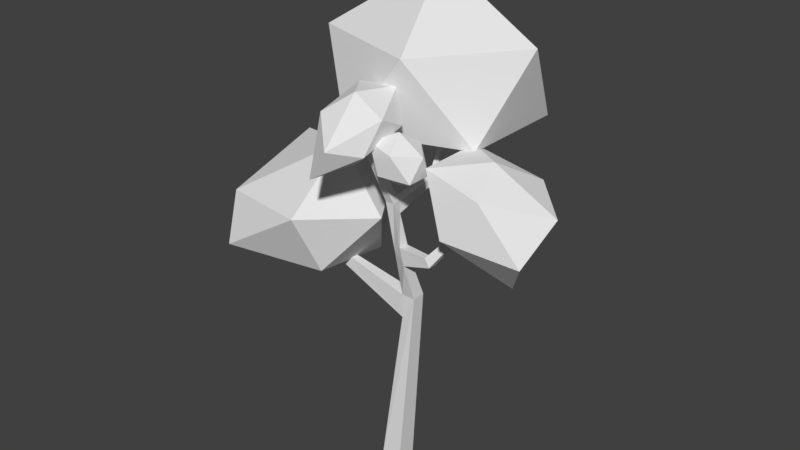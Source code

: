 # Source: birch.blend  (saved by Blender 2.77.0; exported with 4.5.12 LTS)
import bpy
from mathutils import Matrix  # noqa: F401  (used for matrix-valued properties, if any)

bpy.ops.wm.read_factory_settings(use_empty=True)
scene = bpy.context.scene
scene.name = 'Scene'

# ---- collections
col_collection_1 = bpy.data.collections.new('Collection 1'); scene.collection.children.link(col_collection_1)

# ---- materials (node trees are filled in below, after node groups)
mat_material_001 = bpy.data.materials.new('Material.001')
mat_material_001.alpha_threshold = 0.0
mat_material_001.use_transparent_shadow = False
mat_material_001.roughness = 0.5

# ---- material node trees

# ---- world
world_world = bpy.data.worlds.new('World'); scene.world = world_world
world_world.color = (0.05088, 0.05088, 0.05088)
world_world.use_sun_shadow = False
world_world.sun_shadow_jitter_overblur = 0.0
world_world.cycles.sampling_method = 'MANUAL'

# ---- meshes
me_cube = bpy.data.meshes.new('Cube')
me_cube.from_pydata([(-1.859, 6.232, 19.32), (3.662, 2.631, 21.46), (-3.968, 0.1522, 21.46), (-8.684, 6.493, 21.46), (-3.968, 9.951, 21.46), (3.662, 10.11, 21.46), (0.2495, 0.1522, 26.82), (-7.381, 2.631, 26.82), (-7.381, 10.11, 26.82), (0.2495, 9.951, 26.82), (4.965, 6.493, 26.82), (-1.859, 6.473, 30.87), (1.344, -1.231, 20.12), (2.707, -1.994, 20.77), (0.906, -2.58, 21.0), (-0.3015, -1.306, 21.24), (0.906, 0.1171, 21.0), (2.707, -0.3274, 20.77), (1.782, -2.58, 22.42), (-0.03078, -2.139, 22.66), (-0.03078, -0.4724, 22.66), (1.782, 0.1171, 22.42), (2.978, -1.161, 22.19), (1.344, -1.231, 23.29), (-1.137, -2.016, 20.94), (0.4249, -3.151, 22.13), (-1.973, -4.953, 20.78), (-3.068, -2.016, 22.13), (-1.556, 0.637, 23.14), (0.6026, -0.06433, 23.14), (-0.7799, -4.953, 22.71), (-2.699, -3.151, 24.07), (-2.521, -0.06433, 25.07), (-0.3627, 0.637, 25.07), (0.7936, -2.016, 24.07), (-1.137, -2.016, 25.26), (7.419, 1.452, 14.5), (9.145, -0.5994, 17.13), (4.731, -1.887, 17.98), (1.711, 1.452, 18.36), (4.731, 4.792, 17.98), (7.287, 3.504, 15.9), (6.692, -1.203, 20.64), (2.848, -0.796, 21.41), (2.848, 3.7, 21.41), (7.362, 4.108, 20.33), (10.05, 1.452, 19.69), (5.838, 1.452, 21.88), (-10.14, 1.202, 10.3), (-4.39, -1.814, 12.8), (-10.68, -3.619, 13.28), (-13.63, 0.9317, 13.61), (-9.977, 5.662, 12.93), (-4.297, 3.731, 12.25), (-4.779, -3.792, 16.94), (-11.07, -2.351, 16.51), (-10.28, 3.598, 19.04), (-4.338, 5.378, 17.74), (-1.572, 0.5851, 16.39), (-4.726, 0.6205, 20.5), (-0.7619, -0.4775, -0.6835), (0.1933, 0.4441, 11.84), (-0.7619, 0.9225, -0.6835), (0.1933, 1.337, 11.84), (0.6381, -0.4775, -0.6835), (1.086, 0.4441, 11.84), (0.6381, 0.9225, -0.6835), (1.086, 1.337, 11.84), (0.2158, 1.368, 10.27), (0.2157, 0.4132, 10.27), (-5.634, 0.8627, 12.35), (-5.402, 0.8762, 12.95), (-5.402, 1.265, 12.95), (-5.635, 1.278, 12.35), (-7.051, 2.377, 14.5), (-6.783, 2.386, 14.69), (-6.783, 2.632, 14.69), (-7.053, 2.641, 14.49), (-0.6518, -0.06848, 18.06), (-0.6518, 0.5134, 18.06), (-0.06992, 0.5134, 18.06), (-0.06992, -0.06848, 18.06), (-1.083, -1.71, 22.27), (-1.083, -1.502, 22.45), (-0.8525, -1.544, 22.55), (-0.8525, -1.751, 22.37), (-0.06757, 0.534, 17.24), (-0.69, 0.5337, 17.25), (0.1186, 3.105, 19.06), (0.5196, 3.105, 19.06), (0.5212, 3.33, 18.59), (0.0923, 3.326, 18.6), (-0.4932, 4.771, 20.48), (-0.2386, 4.771, 20.48), (-0.2376, 5.021, 20.43), (-0.5099, 5.017, 20.43), (0.7789, 0.6103, 14.19), (0.4545, 0.5821, 15.31), (0.4544, -0.1361, 15.36), (0.7787, -0.1634, 14.27), (2.896, 0.1214, 14.95), (2.534, 0.1026, 15.49), (2.521, -0.3775, 15.52), (2.871, -0.3957, 14.98), (4.307, 0.8091, 17.07), (4.093, 0.7979, 17.4), (4.085, 0.5136, 17.41), (4.292, 0.5028, 17.09), (4.802, 0.3286, 19.09), (4.589, 0.3209, 19.12), (4.581, 0.1254, 19.12), (4.788, 0.118, 19.09), (-0.1511, -0.4775, -0.6835), (-0.7619, 0.2301, -0.6835), (0.02818, 0.9225, -0.6835), (0.6381, 0.1652, -0.6835), (-0.2292, 0.1878, 14.95), (-0.4067, -0.7927, 19.92), (-0.4877, -0.9669, 20.36), (-0.4615, -0.516, 20.31), (-0.3822, -0.3073, 19.85), (1.414, -1.73, 20.63), (1.232, -1.839, 20.85), (1.262, -1.557, 20.83), (1.447, -1.426, 20.61), (2.118, -1.118, 21.44), (1.999, -1.189, 21.59), (2.019, -1.005, 21.57), (2.139, -0.9196, 21.43)], [], [(0, 1, 2), (1, 0, 5), (0, 2, 3), (0, 3, 4), (0, 4, 5), (1, 5, 10), (2, 1, 6), (3, 2, 7), (4, 3, 8), (5, 4, 9), (1, 10, 6), (2, 6, 7), (3, 7, 8), (4, 8, 9), (5, 9, 10), (6, 10, 11), (7, 6, 11), (8, 7, 11), (9, 8, 11), (10, 9, 11), (12, 13, 14), (13, 12, 17), (12, 14, 15), (12, 15, 16), (12, 16, 17), (13, 17, 22), (14, 13, 18), (15, 14, 19), (16, 15, 20), (17, 16, 21), (13, 22, 18), (14, 18, 19), (15, 19, 20), (16, 20, 21), (17, 21, 22), (18, 22, 23), (19, 18, 23), (20, 19, 23), (21, 20, 23), (22, 21, 23), (24, 25, 26), (25, 24, 29), (24, 26, 27), (24, 27, 28), (24, 28, 29), (25, 29, 34), (26, 25, 30), (27, 26, 31), (28, 27, 32), (29, 28, 33), (25, 34, 30), (26, 30, 31), (27, 31, 32), (28, 32, 33), (29, 33, 34), (30, 34, 35), (31, 30, 35), (32, 31, 35), (33, 32, 35), (34, 33, 35), (36, 37, 38), (37, 36, 41), (36, 38, 39), (36, 39, 40), (36, 40, 41), (37, 41, 46), (38, 37, 42), (39, 38, 43), (40, 39, 44), (41, 40, 45), (37, 46, 42), (38, 42, 43), (39, 43, 44), (40, 44, 45), (41, 45, 46), (42, 46, 47), (43, 42, 47), (44, 43, 47), (45, 44, 47), (46, 45, 47), (48, 49, 50), (49, 48, 53), (48, 50, 51), (48, 51, 52), (48, 52, 53), (49, 53, 58), (50, 49, 54), (51, 50, 55), (52, 51, 56), (53, 52, 57), (49, 58, 54), (50, 54, 55), (51, 55, 56), (52, 56, 57), (53, 57, 58), (54, 58, 59), (55, 54, 59), (56, 55, 59), (57, 56, 59), (58, 57, 59), (61, 63, 72, 71), (63, 67, 68), (67, 65, 64, 115, 66), (65, 61, 69), (65, 67, 96, 99), (71, 72, 76, 75), (69, 60, 112, 64, 65), (69, 68, 62, 113, 60), (68, 67, 66, 114, 62), (63, 68, 73, 72), (68, 69, 70, 73), (69, 61, 71, 70), (75, 76, 77, 74), (72, 73, 77, 76), (70, 71, 75, 74), (73, 70, 74, 77), (78, 81, 117, 118, 85, 82), (63, 61, 116, 78, 87), (81, 78, 116, 98), (67, 63, 96), (85, 84, 83, 82), (80, 79, 83, 84, 119, 120), (81, 80, 120, 117), (79, 78, 82, 83), (91, 88, 92, 95), (81, 86, 80), (79, 80, 89, 88), (87, 78, 79), (86, 87, 91, 90), (87, 79, 88, 91), (80, 86, 90, 89), (94, 95, 92, 93), (88, 89, 93, 92), (90, 91, 95, 94), (89, 90, 94, 93), (103, 100, 104, 107), (98, 99, 103, 102), (98, 97, 86, 81), (96, 97, 101, 100), (99, 96, 100, 103), (97, 98, 102, 101), (104, 105, 109, 108), (100, 101, 105, 104), (101, 102, 106, 105), (102, 103, 107, 106), (111, 108, 109, 110), (105, 106, 110, 109), (106, 107, 111, 110), (107, 104, 108, 111), (113, 62, 114, 66, 115, 64, 112, 60), (96, 63, 97), (87, 86, 97, 63), (98, 116, 99), (61, 65, 99, 116), (123, 122, 126, 127), (118, 117, 121, 122), (118, 119, 84, 85), (119, 118, 122, 123), (117, 120, 124, 121), (120, 119, 123, 124), (125, 128, 127, 126), (122, 121, 125, 126), (121, 124, 128, 125), (124, 123, 127, 128)])
_uv = me_cube.uv_layers.new(name='UVMap')
_uv.uv.foreach_set('vector', [0.4785, 0.04657, 0.5802, 0.1664, 0.3987, 0.178, 0.5802, 0.1664, 0.4785, 0.04657, 0.6337, 0.005353, 0.4785, 0.04657, 0.3987, 0.178, 0.3188, 0.0177, 0.4248, 0.548, 0.3298, 0.4117, 0.4553, 0.4457, 0.4248, 0.548, 0.4553, 0.4457, 0.5921, 0.548, 0.5802, 0.1664, 0.6337, 0.005353, 0.7264, 0.1227, 0.06715, 0.3047, 0.2646, 0.3047, 0.1659, 0.4135, 0.3188, 0.0177, 0.3987, 0.178, 0.2464, 0.152, 0.4553, 0.4457, 0.3298, 0.4117, 0.4435, 0.3047, 0.5921, 0.548, 0.4553, 0.4457, 0.5988, 0.3956, 0.2646, 0.3047, 0.329, 0.4654, 0.1659, 0.4135, 0.06715, 0.3047, 0.1659, 0.4135, 0.00037, 0.4667, 0.3188, 0.0177, 0.2464, 0.152, 0.1703, 0.00037, 0.4553, 0.4457, 0.4435, 0.3047, 0.5988, 0.3956, 0.6337, 0.005353, 0.7776, 0.00037, 0.7264, 0.1227, 0.1659, 0.4135, 0.329, 0.4654, 0.1642, 0.5825, 0.00037, 0.4667, 0.1659, 0.4135, 0.1642, 0.5825, 0.1703, 0.00037, 0.2464, 0.152, 0.06855, 0.1438, 0.00037, 0.0329, 0.1703, 0.00037, 0.06855, 0.1438, 0.7264, 0.1227, 0.7776, 0.00037, 0.8944, 0.05803, 0.1268, 0.9449, 0.149, 0.9761, 0.1058, 0.9763, 0.149, 0.9761, 0.1268, 0.9449, 0.1666, 0.9427, 0.1268, 0.9449, 0.1058, 0.9763, 0.08168, 0.9442, 0.2517, 0.9258, 0.2517, 0.8767, 0.2813, 0.9049, 0.2517, 0.9258, 0.2813, 0.9049, 0.292, 0.9442, 0.149, 0.9761, 0.1666, 0.9427, 0.1868, 0.9746, 0.3596, 0.8627, 0.3997, 0.8884, 0.3579, 0.899, 0.08168, 0.9442, 0.1058, 0.9763, 0.06146, 0.9761, 0.2813, 0.9049, 0.2517, 0.8767, 0.292, 0.8627, 0.292, 0.9442, 0.2813, 0.9049, 0.3176, 0.9034, 0.3997, 0.8884, 0.3858, 0.9287, 0.3579, 0.899, 0.3596, 0.8627, 0.3579, 0.899, 0.3184, 0.8883, 0.08168, 0.9442, 0.06146, 0.9761, 0.04393, 0.9426, 0.2813, 0.9049, 0.292, 0.8627, 0.3176, 0.9034, 0.1666, 0.9427, 0.2106, 0.9425, 0.1868, 0.9746, 0.3579, 0.899, 0.3858, 0.9287, 0.337, 0.9287, 0.3184, 0.8883, 0.3579, 0.899, 0.337, 0.9287, 0.04393, 0.9426, 0.06146, 0.9761, 0.0215, 0.9738, 0.00037, 0.9425, 0.04393, 0.9426, 0.0215, 0.9738, 0.1868, 0.9746, 0.2106, 0.9425, 0.2315, 0.9739, 0.9532, 0.1058, 0.9289, 0.06731, 0.9945, 0.0605, 0.8269, 0.5023, 0.8604, 0.4524, 0.896, 0.5176, 0.9532, 0.1058, 0.9945, 0.0605, 0.9924, 0.1289, 0.9532, 0.1058, 0.9924, 0.1289, 0.9475, 0.1752, 0.8604, 0.4524, 0.9372, 0.4905, 0.896, 0.5176, 0.8269, 0.5023, 0.896, 0.5176, 0.8618, 0.5484, 0.9945, 0.0605, 0.9289, 0.06731, 0.9582, 0.03311, 0.8322, 0.2631, 0.7562, 0.2279, 0.8396, 0.2133, 0.9475, 0.1752, 0.9924, 0.1289, 0.9856, 0.2001, 0.896, 0.5176, 0.9372, 0.4905, 0.9338, 0.5484, 0.9289, 0.06731, 0.8876, 0.04809, 0.9582, 0.03311, 0.7562, 0.2279, 0.7855, 0.1788, 0.8396, 0.2133, 0.8322, 0.2631, 0.8396, 0.2133, 0.9101, 0.227, 0.9475, 0.1752, 0.9856, 0.2001, 0.9449, 0.2206, 0.896, 0.5176, 0.9338, 0.5484, 0.8618, 0.5484, 0.9582, 0.03311, 0.8876, 0.04809, 0.8861, 0.002594, 0.8396, 0.2133, 0.7855, 0.1788, 0.875, 0.1788, 0.9101, 0.227, 0.8396, 0.2133, 0.875, 0.1788, 0.9449, 0.2206, 0.9856, 0.2001, 0.9935, 0.2476, 0.9613, 0.2798, 0.9449, 0.2206, 0.9935, 0.2476, 0.3847, 0.7233, 0.3379, 0.7893, 0.2517, 0.7366, 0.3379, 0.7893, 0.3847, 0.7233, 0.4375, 0.7629, 0.2392, 0.7226, 0.1235, 0.6752, 0.1686, 0.5832, 0.2392, 0.7226, 0.1686, 0.5832, 0.2695, 0.6012, 0.2392, 0.7226, 0.2695, 0.6012, 0.2773, 0.6809, 0.3379, 0.7893, 0.4375, 0.7629, 0.3567, 0.862, 0.2517, 0.7366, 0.3379, 0.7893, 0.2517, 0.8257, 0.1686, 0.5832, 0.1235, 0.6752, 0.0796, 0.594, 0.9356, 0.4516, 0.8269, 0.4105, 0.9011, 0.3738, 0.2773, 0.6809, 0.2695, 0.6012, 0.3504, 0.6109, 0.3379, 0.7893, 0.3567, 0.862, 0.2517, 0.8257, 0.1235, 0.6752, 0.04694, 0.6772, 0.0796, 0.594, 0.8269, 0.4105, 0.837, 0.3047, 0.9011, 0.3738, 0.9356, 0.4516, 0.9011, 0.3738, 0.9996, 0.3761, 0.2773, 0.6809, 0.3504, 0.6109, 0.3931, 0.6866, 0.4745, 0.6295, 0.3931, 0.6866, 0.4231, 0.5832, 0.0796, 0.594, 0.04694, 0.6772, 0.00037, 0.626, 0.9011, 0.3738, 0.837, 0.3047, 0.9384, 0.3047, 0.9996, 0.3761, 0.9011, 0.3738, 0.9384, 0.3047, 0.3931, 0.6866, 0.3504, 0.6109, 0.4231, 0.5832, 0.2265, 0.2829, 0.07021, 0.304, 0.1504, 0.1788, 0.5996, 0.4745, 0.6294, 0.3047, 0.7107, 0.4249, 0.2265, 0.2829, 0.1504, 0.1788, 0.2734, 0.1843, 0.2265, 0.2829, 0.2734, 0.1843, 0.3424, 0.302, 0.6294, 0.3047, 0.7628, 0.3047, 0.7107, 0.4249, 0.5996, 0.4745, 0.7107, 0.4249, 0.7059, 0.5529, 0.1504, 0.1788, 0.07021, 0.304, 0.00037, 0.2265, 0.00037, 0.8078, 0.09737, 0.7233, 0.112, 0.7995, 0.3424, 0.302, 0.2734, 0.1843, 0.4302, 0.185, 0.7107, 0.4249, 0.7628, 0.3047, 0.8261, 0.4726, 0.7554, 0.2826, 0.6395, 0.2966, 0.7045, 0.1915, 0.09737, 0.7233, 0.251, 0.7723, 0.112, 0.7995, 0.00037, 0.8078, 0.112, 0.7995, 0.09572, 0.9417, 0.3424, 0.302, 0.4302, 0.185, 0.5105, 0.304, 0.7107, 0.4249, 0.8261, 0.4726, 0.7059, 0.5529, 0.7045, 0.1915, 0.6395, 0.2966, 0.5762, 0.1977, 0.112, 0.7995, 0.251, 0.7723, 0.251, 0.9114, 0.09572, 0.9417, 0.112, 0.7995, 0.251, 0.9114, 0.5105, 0.304, 0.4302, 0.185, 0.5762, 0.1977, 0.6395, 0.2966, 0.5105, 0.304, 0.5762, 0.1977, 0.6744, 0.6787, 0.6706, 0.7011, 0.5433, 0.727, 0.5432, 0.7184, 0.6076, 0.6005, 0.6182, 0.5832, 0.6382, 0.6187, 0.8539, 0.8698, 0.8336, 0.8697, 0.8137, 0.5857, 0.8283, 0.5858, 0.8454, 0.5858, 0.6925, 0.6597, 0.6744, 0.6787, 0.6531, 0.6387, 0.6925, 0.6597, 0.6992, 0.6409, 0.7421, 0.6729, 0.7381, 0.6877, 0.5432, 0.7184, 0.5433, 0.727, 0.4877, 0.7518, 0.4884, 0.7461, 0.893, 0.8328, 0.9088, 0.5832, 0.9403, 0.5875, 0.9402, 0.588, 0.9072, 0.8708, 0.893, 0.8328, 0.8713, 0.833, 0.8771, 0.5837, 0.8928, 0.5835, 0.9088, 0.5832, 0.8713, 0.833, 0.8539, 0.8698, 0.8454, 0.5858, 0.8771, 0.5832, 0.8771, 0.5837, 0.6076, 0.6005, 0.6382, 0.6187, 0.5342, 0.7016, 0.5236, 0.6933, 0.6382, 0.6187, 0.6531, 0.6387, 0.5406, 0.7071, 0.5342, 0.7016, 0.6531, 0.6387, 0.6744, 0.6787, 0.5432, 0.7184, 0.5406, 0.7071, 0.7858, 0.5948, 0.7858, 0.6004, 0.7783, 0.6006, 0.7783, 0.5946, 0.5236, 0.6933, 0.5342, 0.7016, 0.4797, 0.7364, 0.4752, 0.73, 0.5406, 0.7071, 0.5432, 0.7184, 0.4884, 0.7461, 0.4849, 0.7393, 0.5342, 0.7016, 0.5406, 0.7071, 0.4849, 0.7393, 0.4797, 0.7364, 0.5689, 0.8877, 0.5733, 0.8984, 0.531, 0.904, 0.5213, 0.9052, 0.4755, 0.9098, 0.4752, 0.9059, 0.6706, 0.7011, 0.6744, 0.6787, 0.7453, 0.7109, 0.8097, 0.737, 0.7877, 0.7414, 0.813, 0.7246, 0.8097, 0.737, 0.7453, 0.7109, 0.7581, 0.6978, 0.6992, 0.6409, 0.7131, 0.6266, 0.7421, 0.6729, 0.7923, 0.5954, 0.7923, 0.6016, 0.7866, 0.6009, 0.7866, 0.5946, 0.59, 0.908, 0.5885, 0.9248, 0.4773, 0.918, 0.4752, 0.9137, 0.5242, 0.9133, 0.5359, 0.9132, 0.5733, 0.8984, 0.59, 0.908, 0.5359, 0.9132, 0.531, 0.904, 0.5885, 0.9248, 0.5742, 0.9353, 0.4786, 0.9237, 0.4773, 0.918, 0.678, 0.9229, 0.6772, 0.9105, 0.735, 0.9038, 0.7389, 0.9078, 0.5733, 0.8984, 0.5937, 0.8806, 0.59, 0.908, 0.5885, 0.9248, 0.59, 0.908, 0.6759, 0.9009, 0.6772, 0.9105, 0.5953, 0.9484, 0.5742, 0.9353, 0.5885, 0.9248, 0.5937, 0.8806, 0.5927, 0.8642, 0.6756, 0.879, 0.6742, 0.8894, 0.5953, 0.9484, 0.5885, 0.9248, 0.6772, 0.9105, 0.678, 0.9229, 0.59, 0.908, 0.5937, 0.8806, 0.6742, 0.8894, 0.6759, 0.9009, 0.7992, 0.6004, 0.793, 0.6004, 0.7933, 0.5947, 0.7991, 0.5946, 0.6772, 0.9105, 0.6759, 0.9009, 0.7329, 0.8985, 0.735, 0.9038, 0.6742, 0.8894, 0.6756, 0.879, 0.7388, 0.8867, 0.7365, 0.893, 0.6759, 0.9009, 0.6742, 0.8894, 0.7365, 0.893, 0.7329, 0.8985, 0.844, 0.9511, 0.8437, 0.9402, 0.9005, 0.9382, 0.9007, 0.9447, 0.8024, 0.9837, 0.7972, 0.9579, 0.844, 0.9511, 0.8466, 0.9643, 0.7581, 0.6978, 0.7644, 0.6834, 0.8033, 0.704, 0.813, 0.7246, 0.7924, 0.9402, 0.7927, 0.9166, 0.845, 0.9233, 0.8437, 0.9402, 0.7972, 0.9579, 0.7924, 0.9402, 0.8437, 0.9402, 0.844, 0.9511, 0.7927, 0.9166, 0.7975, 0.903, 0.8458, 0.9116, 0.845, 0.9233, 0.9005, 0.9382, 0.9047, 0.9318, 0.947, 0.9337, 0.9473, 0.9388, 0.8437, 0.9402, 0.845, 0.9233, 0.9047, 0.9318, 0.9005, 0.9382, 0.845, 0.9233, 0.8458, 0.9116, 0.9054, 0.9259, 0.9047, 0.9318, 0.8466, 0.9643, 0.844, 0.9511, 0.9007, 0.9447, 0.9059, 0.9514, 0.8047, 0.5946, 0.8048, 0.5994, 0.7999, 0.5991, 0.7999, 0.5946, 0.9047, 0.9318, 0.9054, 0.9259, 0.9483, 0.9293, 0.947, 0.9337, 0.9059, 0.9514, 0.9007, 0.9447, 0.9483, 0.9435, 0.9481, 0.9483, 0.9007, 0.9447, 0.9005, 0.9382, 0.9473, 0.9388, 0.9483, 0.9435, 0.7618, 0.5947, 0.7775, 0.5947, 0.7775, 0.6126, 0.7775, 0.6264, 0.7603, 0.6264, 0.7458, 0.6264, 0.7458, 0.6085, 0.7458, 0.5946, 0.7421, 0.6729, 0.7131, 0.6266, 0.7644, 0.6834, 0.813, 0.6941, 0.8033, 0.704, 0.7644, 0.6834, 0.7131, 0.6266, 0.7581, 0.6978, 0.7453, 0.7109, 0.7381, 0.6877, 0.6744, 0.6787, 0.6925, 0.6597, 0.7381, 0.6877, 0.7453, 0.7109, 0.5274, 0.9086, 0.5275, 0.9085, 0.5275, 0.9086, 0.5275, 0.9086, 0.5213, 0.9052, 0.531, 0.904, 0.5276, 0.9085, 0.5275, 0.9085, 0.5213, 0.9052, 0.5242, 0.9133, 0.4752, 0.9137, 0.4755, 0.9098, 0.5242, 0.9133, 0.5213, 0.9052, 0.5275, 0.9085, 0.5274, 0.9086, 0.531, 0.904, 0.5359, 0.9132, 0.5274, 0.9086, 0.5276, 0.9085, 0.5359, 0.9132, 0.5242, 0.9133, 0.5274, 0.9086, 0.5274, 0.9086, 0.5275, 0.9085, 0.5275, 0.9086, 0.5275, 0.9086, 0.5275, 0.9086, 0.5275, 0.9085, 0.5276, 0.9085, 0.5275, 0.9085, 0.5275, 0.9086, 0.5276, 0.9085, 0.5274, 0.9086, 0.5275, 0.9086, 0.5275, 0.9085, 0.5274, 0.9086, 0.5274, 0.9086, 0.5275, 0.9086, 0.5275, 0.9086])
me_cube.materials.append(mat_material_001)
me_cube.use_remesh_preserve_volume = False
me_cube.use_remesh_preserve_attributes = False
me_cube.use_mirror_vertex_groups = False
me_cube.update()

# ---- objects
ob_cube_002 = bpy.data.objects.new('Cube.002', me_cube)

# ---- transforms, parenting, visibility, modifiers, constraints
ob_cube_002.location = (0.0, 0.0, 0.05205)
ob_cube_002.scale = (0.1898, 0.1898, 0.1898)
ob_cube_002.lineart.crease_threshold = 0.0

# ---- collection membership
col_collection_1.objects.link(ob_cube_002)

# ---- scene / render settings (as saved in the file)
scene.frame_start = 1; scene.frame_end = 250; scene.frame_set(38)
scene.render.engine = 'BLENDER_EEVEE_NEXT'
scene.render.resolution_percentage = 50
scene.render.dither_intensity = 0.0
scene.cycles.use_denoising = False
scene.cycles.samples = 128
scene.cycles.sampling_pattern = 'TABULATED_SOBOL'
scene.cycles.light_sampling_threshold = 0.0
scene.cycles.use_adaptive_sampling = False
scene.cycles.use_light_tree = False
scene.cycles.blur_glossy = 0.0
scene.cycles.sample_clamp_indirect = 0.0
scene.view_settings.view_transform = 'Standard'
bpy.context.view_layer.update()

# ---- added for rendering (the .blend has no active camera and no usable light): camera, sun
cam_auto = bpy.data.cameras.new('AutoCamera')
cam_auto.lens = 50.0
cam_auto.sensor_width = 36.0
cam_auto.clip_end = 1000.0
ob_auto_camera = bpy.data.objects.new('AutoCamera', cam_auto)
scene.collection.objects.link(ob_auto_camera)
ob_auto_camera.location = (7.07567, -8.40806, 8.84832)
ob_auto_camera.rotation_euler = (1.09748, -7.21219e-08, 0.694738)
scene.camera = ob_auto_camera
light_auto_sun = bpy.data.lights.new('AutoSun', 'SUN')
light_auto_sun.energy = 3.0
light_auto_sun.angle = 0.0523599
ob_auto_sun = bpy.data.objects.new('AutoSun', light_auto_sun)
scene.collection.objects.link(ob_auto_sun)
ob_auto_sun.rotation_euler = (0.872665, 0.174533, 0.523599)
bpy.context.view_layer.update()
